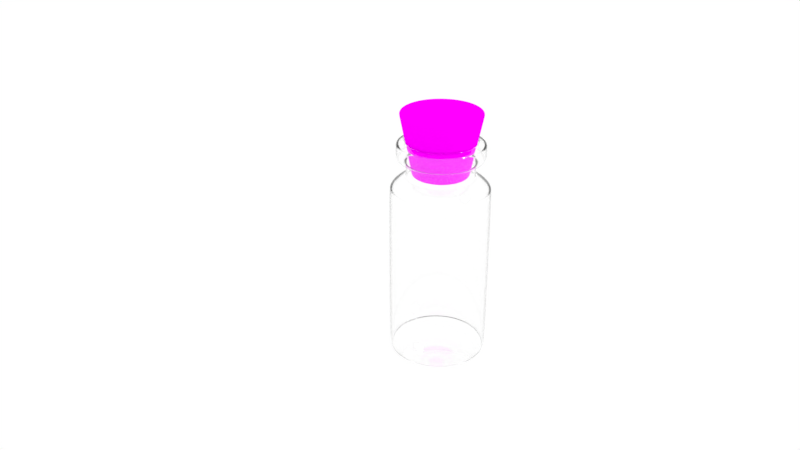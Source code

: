 # Source: glass_bottle_.blend  (saved by Blender 2.79.0; exported with 4.5.12 LTS)
import bpy
from mathutils import Matrix  # noqa: F401  (used for matrix-valued properties, if any)

bpy.ops.wm.read_factory_settings(use_empty=True)
scene = bpy.context.scene
scene.name = 'Scene'

# ---- collections
col_collection_1 = bpy.data.collections.new('Collection 1'); scene.collection.children.link(col_collection_1)

# ---- images (referenced by path relative to the original .blend; pixels are not part of the script)
import os
ASSET_DIR = os.environ.get("B2B_ASSET_DIR", "")  # directory of the original .blend (textures are referenced by path, not embedded)
HERE = os.path.dirname(os.path.abspath(__file__))  # packed textures are extracted next to this script under _unpacked/

def load_image(name, relpath, width, height, colorspace="sRGB"):
    """Load a texture the original file referenced (path relative to the .blend, or extracted next to this script)."""
    p = next((c for c in (os.path.join(HERE, relpath), os.path.join(ASSET_DIR, relpath)) if relpath and os.path.exists(c)), "")
    if p:
        img = bpy.data.images.load(p, check_existing=True)
        img.name = name
    else:  # same state as the original file: an image datablock whose file is absent (Cycles renders it pink)
        img = bpy.data.images.new(name, width, height)
        img.source = "FILE"
        img.filepath = "//" + (relpath or name)
    img.colorspace_settings.name = colorspace
    return img
img_cork_uv_c_png = load_image('cork_uv_c.png', '画像/cork_uv_c.png', 1024, 1024, 'sRGB')

# ---- materials (node trees are filled in below, after node groups)
mat_material_002 = bpy.data.materials.new('Material.002')
mat_material_002.alpha_threshold = 0.0
mat_material_002.roughness = 0.5
mat_material_001 = bpy.data.materials.new('Material.001')
mat_material_001.alpha_threshold = 0.0
mat_material_001.roughness = 0.5

# ---- material node trees
mat_material_002.use_nodes = True; mat_material_002.node_tree.nodes.clear()
_N = mat_material_002.node_tree.nodes; _L = mat_material_002.node_tree.links
n0 = _N.new('ShaderNodeOutputMaterial'); n0.name = 'Material Output'; n0.location = (300, 300)
n1 = _N.new('ShaderNodeBsdfDiffuse'); n1.name = 'Diffuse BSDF'; n1.location = (10, 300)
n2 = _N.new('ShaderNodeTexImage'); n2.name = 'Image Texture'; n2.location = (-180, 300)
n2.width = 140
n2.image = img_cork_uv_c_png
_L.new(n1.outputs[0], n0.inputs[0])
_L.new(n2.outputs[0], n1.inputs[0])
n0.is_active_output = True
mat_material_001.use_nodes = True; mat_material_001.node_tree.nodes.clear()
_N = mat_material_001.node_tree.nodes; _L = mat_material_001.node_tree.links
n0 = _N.new('ShaderNodeOutputMaterial'); n0.name = 'Material Output'; n0.location = (300, 300)
n1 = _N.new('ShaderNodeBsdfGlass'); n1.name = 'Glass BSDF'; n1.location = (-190, 200)
n1.inputs[2].default_value = 1.45
n2 = _N.new('ShaderNodeBsdfTransparent'); n2.name = 'Transparent BSDF'; n2.location = (-180, 100)
n3 = _N.new('ShaderNodeMixShader'); n3.name = 'Mix Shader'; n3.location = (116, 380)
n4 = _N.new('ShaderNodeLightPath'); n4.name = 'Light Path'; n4.location = (-180, 663)
_L.new(n3.outputs[0], n0.inputs[0])
_L.new(n1.outputs[0], n3.inputs[1])
_L.new(n2.outputs[0], n3.inputs[2])
_L.new(n4.outputs[1], n3.inputs[0])
n0.is_active_output = True

# ---- world
world_world = bpy.data.worlds.new('World'); scene.world = world_world
world_world.color = (1.0, 1.0, 1.0)
world_world.use_sun_shadow = False
world_world.sun_shadow_jitter_overblur = 0.0
world_world.cycles.sampling_method = 'MANUAL'

# ---- cameras
cam_camera = bpy.data.cameras.new('Camera')
cam_camera.clip_end = 100.0
cam_camera.lens = 35.0
cam_camera.sensor_width = 32.0
cam_camera.sensor_height = 18.0
cam_camera.ortho_scale = 7.314
cam_camera.dof.focus_distance = 0.0

# ---- lights
light_lamp = bpy.data.lights.new('Lamp', 'SUN')
light_lamp.transmission_factor = 0.0
light_lamp.cutoff_distance = 30.0
light_lamp.angle = 0.1993
light_lamp.energy = 1.0
light_lamp.shadow_buffer_clip_start = 1.001
light_lamp.shadow_soft_size = 0.1
light_lamp.shadow_cascade_max_distance = 1000.0

# ---- meshes
me_cylinder = bpy.data.meshes.new('Cylinder')
me_cylinder.from_pydata([(-5.726e-08, 0.4054, -0.6708), (-7.269e-08, 0.7296, 0.8854), (0.1551, 0.3745, -0.6708), (0.2792, 0.6741, 0.8854), (0.2867, 0.2867, -0.6708), (0.5159, 0.5159, 0.8854), (0.3745, 0.1551, -0.6708), (0.6741, 0.2792, 0.8854), (0.4054, -1.427e-08, -0.6708), (0.7296, -2.455e-08, 0.8854), (0.3745, -0.1551, -0.6708), (0.6741, -0.2792, 0.8854), (0.2867, -0.2867, -0.6708), (0.5159, -0.5159, 0.8854), (0.1551, -0.3745, -0.6708), (0.2792, -0.6741, 0.8854), (9.342e-08, -0.4054, -0.6708), (1.294e-07, -0.7296, 0.8854), (-0.1551, -0.3745, -0.6708), (-0.2792, -0.6741, 0.8854), (-0.2867, -0.2867, -0.6708), (-0.5159, -0.5159, 0.8854), (-0.3745, -0.1551, -0.6708), (-0.6741, -0.2792, 0.8854), (-0.4054, -3.006e-08, -0.6708), (-0.7296, -2.902e-08, 0.8854), (-0.3745, 0.1551, -0.6708), (-0.6741, 0.2792, 0.8854), (-0.2867, 0.2867, -0.6708), (-0.5159, 0.5159, 0.8854), (-0.1551, 0.3745, -0.6708), (-0.2792, 0.6741, 0.8854), (1.8e-07, -6.02e-08, -0.6708), (2.837e-08, 4.803e-07, 0.8854), (-1.652e-08, 0.6379, -0.6708), (-9.155e-09, 0.6926, -0.627), (0.265, 0.6399, -0.627), (0.2441, 0.5894, -0.6708), (0.3682, 0.8889, 0.8854), (0.3821, 0.9225, 0.8417), (-2.969e-08, 0.9985, 0.8417), (-3.725e-08, 0.9621, 0.8854), (0.4897, 0.4897, -0.627), (0.4511, 0.4511, -0.6708), (0.6803, 0.6803, 0.8854), (0.7061, 0.7061, 0.8417), (0.6399, 0.265, -0.627), (0.5894, 0.2441, -0.6708), (0.8889, 0.3682, 0.8854), (0.9225, 0.3821, 0.8417), (0.6926, -6.184e-09, -0.627), (0.6379, -7.316e-09, -0.6708), (0.9621, -1.583e-08, 0.8854), (0.9985, -1.389e-08, 0.8417), (0.6399, -0.265, -0.627), (0.5894, -0.2441, -0.6708), (0.8889, -0.3682, 0.8854), (0.9225, -0.3821, 0.8417), (0.4897, -0.4897, -0.627), (0.4511, -0.4511, -0.6708), (0.6803, -0.6803, 0.8854), (0.7061, -0.7061, 0.8417), (0.265, -0.6399, -0.627), (0.2441, -0.5894, -0.6708), (0.3682, -0.8889, 0.8854), (0.3821, -0.9225, 0.8417), (1.368e-07, -0.6926, -0.627), (1.286e-07, -0.6379, -0.6708), (1.735e-07, -0.9621, 0.8854), (1.808e-07, -0.9985, 0.8417), (-0.265, -0.6399, -0.627), (-0.2441, -0.5894, -0.6708), (-0.3682, -0.8889, 0.8854), (-0.3821, -0.9225, 0.8417), (-0.4897, -0.4897, -0.627), (-0.4511, -0.4511, -0.6708), (-0.6803, -0.6803, 0.8854), (-0.7061, -0.7061, 0.8417), (-0.6399, -0.265, -0.627), (-0.5894, -0.2441, -0.6708), (-0.8889, -0.3682, 0.8854), (-0.9225, -0.3821, 0.8417), (-0.6926, -9.069e-09, -0.627), (-0.6379, -1.228e-08, -0.6708), (-0.9621, -2.007e-08, 0.8854), (-0.9985, -1.805e-08, 0.8417), (-0.6399, 0.265, -0.627), (-0.5894, 0.2441, -0.6708), (-0.8889, 0.3682, 0.8854), (-0.9225, 0.3821, 0.8417), (-0.4897, 0.4897, -0.627), (-0.4511, 0.4511, -0.6708), (-0.6803, 0.6803, 0.8854), (-0.7061, 0.7061, 0.8417), (-0.265, 0.6399, -0.627), (-0.2441, 0.5894, -0.6708), (-0.3682, 0.8889, 0.8854), (-0.3821, 0.9225, 0.8417), (-9.791e-09, 0.7021, -0.5815), (0.2687, 0.6486, -0.5815), (-0.2687, 0.6486, -0.5815), (0.4964, 0.4964, -0.5815), (0.6486, 0.2687, -0.5815), (0.7021, -6.423e-09, -0.5815), (0.6486, -0.2687, -0.5815), (0.4964, -0.4964, -0.5815), (0.2687, -0.6486, -0.5815), (1.382e-07, -0.7021, -0.5815), (-0.2687, -0.6486, -0.5815), (-0.4964, -0.4964, -0.5815), (-0.6486, -0.2687, -0.5815), (-0.7021, -9.348e-09, -0.5815), (-0.6486, 0.2687, -0.5815), (-0.4964, 0.4964, -0.5815), (-2.895e-08, 0.9874, 0.7881), (-0.3779, 0.9122, 0.7881), (0.3779, 0.9122, 0.7881), (0.6982, 0.6982, 0.7881), (0.9122, 0.3779, 0.7881), (0.9874, -1.361e-08, 0.7881), (0.9122, -0.3779, 0.7881), (0.6982, -0.6982, 0.7881), (0.3779, -0.9122, 0.7881), (1.792e-07, -0.9874, 0.7881), (-0.3779, -0.9122, 0.7881), (-0.6982, -0.6982, 0.7881), (-0.9122, -0.3779, 0.7881), (-0.9874, -1.772e-08, 0.7881), (-0.9122, 0.3779, 0.7881), (-0.6982, 0.6982, 0.7881)], [], [(115, 97, 40, 114), (4, 2, 37, 43), (6, 4, 43, 47), (8, 6, 47, 51), (10, 8, 51, 55), (12, 10, 55, 59), (14, 12, 59, 63), (16, 14, 63, 67), (18, 16, 67, 71), (20, 18, 71, 75), (22, 20, 75, 79), (24, 22, 79, 83), (26, 24, 83, 87), (28, 26, 87, 91), (3, 33, 5), (30, 28, 91, 95), (0, 30, 95, 34), (0, 32, 30), (114, 40, 39, 116), (3, 5, 44, 38), (1, 3, 38, 41), (31, 1, 41, 96), (5, 7, 48, 44), (118, 49, 53, 119), (7, 9, 52, 48), (119, 53, 57, 120), (9, 11, 56, 52), (120, 57, 61, 121), (11, 13, 60, 56), (121, 61, 65, 122), (13, 15, 64, 60), (122, 65, 69, 123), (15, 17, 68, 64), (123, 69, 73, 124), (17, 19, 72, 68), (124, 73, 77, 125), (19, 21, 76, 72), (125, 77, 81, 126), (21, 23, 80, 76), (126, 81, 85, 127), (23, 25, 84, 80), (127, 85, 89, 128), (25, 27, 88, 84), (128, 89, 93, 129), (27, 29, 92, 88), (129, 93, 97, 115), (29, 31, 96, 92), (116, 39, 45, 117), (117, 45, 49, 118), (30, 32, 28), (32, 0, 2), (16, 32, 14), (2, 4, 32), (18, 32, 16), (32, 4, 6), (20, 32, 18), (22, 32, 20), (6, 8, 32), (24, 32, 22), (32, 10, 12), (26, 32, 24), (10, 32, 8), (28, 32, 26), (12, 14, 32), (17, 33, 19), (15, 33, 17), (31, 33, 1), (29, 33, 31), (13, 33, 15), (27, 33, 29), (11, 33, 13), (25, 33, 27), (9, 33, 11), (23, 33, 25), (7, 33, 9), (21, 33, 23), (5, 33, 7), (19, 33, 21), (33, 3, 1), (35, 36, 37, 34), (39, 40, 41, 38), (36, 42, 43, 37), (45, 39, 38, 44), (42, 46, 47, 43), (49, 45, 44, 48), (46, 50, 51, 47), (53, 49, 48, 52), (50, 54, 55, 51), (57, 53, 52, 56), (54, 58, 59, 55), (61, 57, 56, 60), (58, 62, 63, 59), (65, 61, 60, 64), (62, 66, 67, 63), (69, 65, 64, 68), (66, 70, 71, 67), (73, 69, 68, 72), (70, 74, 75, 71), (77, 73, 72, 76), (74, 78, 79, 75), (81, 77, 76, 80), (78, 82, 83, 79), (85, 81, 80, 84), (82, 86, 87, 83), (89, 85, 84, 88), (86, 90, 91, 87), (93, 89, 88, 92), (90, 94, 95, 91), (97, 93, 92, 96), (94, 35, 34, 95), (40, 97, 96, 41), (2, 0, 34, 37), (42, 101, 102, 46), (36, 99, 101, 42), (90, 113, 100, 94), (86, 112, 113, 90), (82, 111, 112, 86), (78, 110, 111, 82), (74, 109, 110, 78), (70, 108, 109, 74), (66, 107, 108, 70), (62, 106, 107, 66), (58, 105, 106, 62), (54, 104, 105, 58), (50, 103, 104, 54), (46, 102, 103, 50), (35, 98, 99, 36), (94, 100, 98, 35), (101, 117, 118, 102), (99, 116, 117, 101), (113, 129, 115, 100), (112, 128, 129, 113), (111, 127, 128, 112), (110, 126, 127, 111), (109, 125, 126, 110), (108, 124, 125, 109), (107, 123, 124, 108), (106, 122, 123, 107), (105, 121, 122, 106), (104, 120, 121, 105), (103, 119, 120, 104), (102, 118, 119, 103), (98, 114, 116, 99), (100, 115, 114, 98)])
_uv = me_cylinder.uv_layers.new(name='UVMap')
_uv.uv.foreach_set('vector', [0.9084, 0.4894, 0.9106, 0.5068, 0.7976, 0.5185, 0.7967, 0.501, 0.1619, 0.8339, 0.1437, 0.7912, 0.07512, 0.8045, 0.1038, 0.8716, 0.1955, 0.8666, 0.1619, 0.8339, 0.1038, 0.8716, 0.1567, 0.923, 0.2394, 0.8842, 0.1955, 0.8666, 0.1567, 0.923, 0.2258, 0.9509, 0.287, 0.8842, 0.2394, 0.8842, 0.2258, 0.9509, 0.3006, 0.9509, 0.3309, 0.8666, 0.287, 0.8842, 0.3006, 0.9509, 0.3697, 0.923, 0.3645, 0.8339, 0.3309, 0.8666, 0.3697, 0.923, 0.4226, 0.8716, 0.3827, 0.7912, 0.3645, 0.8339, 0.4226, 0.8716, 0.4513, 0.8045, 0.3827, 0.745, 0.3827, 0.7912, 0.4513, 0.8045, 0.4513, 0.7318, 0.3645, 0.7023, 0.3827, 0.745, 0.4513, 0.7318, 0.4226, 0.6646, 0.3309, 0.6697, 0.3645, 0.7023, 0.4226, 0.6646, 0.3697, 0.6132, 0.287, 0.652, 0.3309, 0.6697, 0.3697, 0.6132, 0.3006, 0.5854, 0.2394, 0.652, 0.287, 0.652, 0.3006, 0.5854, 0.2258, 0.5854, 0.1955, 0.6697, 0.2394, 0.652, 0.2258, 0.5854, 0.1567, 0.6132, 0.7678, 0.9196, 0.7367, 0.7678, 0.7056, 0.9196, 0.1619, 0.7023, 0.1955, 0.6697, 0.1567, 0.6132, 0.1038, 0.6646, 0.1437, 0.745, 0.1619, 0.7023, 0.1038, 0.6646, 0.07512, 0.7318, 0.1437, 0.745, 0.2632, 0.7681, 0.1619, 0.7023, 0.7967, 0.501, 0.7976, 0.5185, 0.6752, 0.5202, 0.6756, 0.5027, 0.7678, 0.9196, 0.7056, 0.9196, 0.6957, 0.968, 0.7777, 0.968, 0.8252, 0.8965, 0.7678, 0.9196, 0.7777, 0.968, 0.8534, 0.9375, 0.8692, 0.8538, 0.8252, 0.8965, 0.8534, 0.9375, 0.9114, 0.8812, 0.7056, 0.9196, 0.6482, 0.8965, 0.62, 0.9375, 0.6957, 0.968, 0.4557, 0.4774, 0.4579, 0.4944, 0.3428, 0.5058, 0.3419, 0.4887, 0.6482, 0.8965, 0.6043, 0.8538, 0.5621, 0.8812, 0.62, 0.9375, 0.3419, 0.4887, 0.3428, 0.5058, 0.218, 0.5075, 0.2185, 0.4904, 0.6043, 0.8538, 0.5805, 0.798, 0.5307, 0.8076, 0.5621, 0.8812, 0.2185, 0.4904, 0.218, 0.5075, 0.1026, 0.4993, 0.1043, 0.4822, 0.5805, 0.798, 0.5805, 0.7376, 0.5307, 0.7279, 0.5307, 0.8076, 0.1043, 0.4822, 0.1026, 0.4993, 0.01409, 0.4823, 0.01683, 0.4653, 0.5805, 0.7376, 0.6043, 0.6818, 0.5621, 0.6544, 0.5307, 0.7279, 0.9084, 0.4894, 0.9106, 0.5068, 0.7976, 0.5185, 0.7967, 0.501, 0.6043, 0.6818, 0.6482, 0.6391, 0.62, 0.5981, 0.5621, 0.6544, 0.7967, 0.501, 0.7976, 0.5185, 0.6752, 0.5202, 0.6756, 0.5027, 0.6482, 0.6391, 0.7056, 0.616, 0.6957, 0.5676, 0.62, 0.5981, 0.6756, 0.5027, 0.6752, 0.5202, 0.5619, 0.5118, 0.5636, 0.4944, 0.7056, 0.616, 0.7678, 0.616, 0.7777, 0.5676, 0.6957, 0.5676, 0.5636, 0.4944, 0.5619, 0.5118, 0.475, 0.4945, 0.4777, 0.4773, 0.7678, 0.616, 0.8252, 0.6391, 0.8534, 0.5981, 0.7777, 0.5676, 0.4562, 0.4772, 0.4585, 0.4942, 0.3433, 0.5058, 0.3424, 0.4886, 0.8252, 0.6391, 0.8692, 0.6818, 0.9114, 0.6544, 0.8534, 0.5981, 0.3424, 0.4886, 0.3433, 0.5058, 0.2185, 0.5077, 0.219, 0.4905, 0.8692, 0.6818, 0.8929, 0.7376, 0.9427, 0.7279, 0.9114, 0.6544, 0.219, 0.4905, 0.2185, 0.5077, 0.1031, 0.4995, 0.1048, 0.4824, 0.8929, 0.7376, 0.8929, 0.798, 0.9427, 0.8076, 0.9427, 0.7279, 0.9938, 0.4698, 0.9969, 0.487, 0.9106, 0.5068, 0.9084, 0.4894, 0.8929, 0.798, 0.8692, 0.8538, 0.9114, 0.8812, 0.9427, 0.8076, 0.6756, 0.5027, 0.6752, 0.5202, 0.5619, 0.5118, 0.5636, 0.4944, 0.5636, 0.4944, 0.5619, 0.5118, 0.475, 0.4945, 0.4777, 0.4773, 0.1619, 0.7023, 0.2632, 0.7681, 0.1955, 0.6697, 0.2632, 0.7681, 0.1437, 0.745, 0.1437, 0.7912, 0.3827, 0.7912, 0.2632, 0.7681, 0.3645, 0.8339, 0.1437, 0.7912, 0.1619, 0.8339, 0.2632, 0.7681, 0.3827, 0.745, 0.2632, 0.7681, 0.3827, 0.7912, 0.2632, 0.7681, 0.1619, 0.8339, 0.1955, 0.8666, 0.3645, 0.7023, 0.2632, 0.7681, 0.3827, 0.745, 0.3309, 0.6697, 0.2632, 0.7681, 0.3645, 0.7023, 0.1955, 0.8666, 0.2394, 0.8842, 0.2632, 0.7681, 0.287, 0.652, 0.2632, 0.7681, 0.3309, 0.6697, 0.2632, 0.7681, 0.287, 0.8842, 0.3309, 0.8666, 0.2394, 0.652, 0.2632, 0.7681, 0.287, 0.652, 0.287, 0.8842, 0.2632, 0.7681, 0.2394, 0.8842, 0.1955, 0.6697, 0.2632, 0.7681, 0.2394, 0.652, 0.3309, 0.8666, 0.3645, 0.8339, 0.2632, 0.7681, 0.6482, 0.6391, 0.7367, 0.7678, 0.7056, 0.616, 0.6043, 0.6818, 0.7367, 0.7678, 0.6482, 0.6391, 0.8692, 0.8538, 0.7367, 0.7678, 0.8252, 0.8965, 0.8929, 0.798, 0.7367, 0.7678, 0.8692, 0.8538, 0.5805, 0.7376, 0.7367, 0.7678, 0.6043, 0.6818, 0.8929, 0.7376, 0.7367, 0.7678, 0.8929, 0.798, 0.5805, 0.798, 0.7367, 0.7678, 0.5805, 0.7376, 0.8692, 0.6818, 0.7367, 0.7678, 0.8929, 0.7376, 0.6043, 0.8538, 0.7367, 0.7678, 0.5805, 0.798, 0.8252, 0.6391, 0.7367, 0.7678, 0.8692, 0.6818, 0.6482, 0.8965, 0.7367, 0.7678, 0.6043, 0.8538, 0.7678, 0.616, 0.7367, 0.7678, 0.8252, 0.6391, 0.7056, 0.9196, 0.7367, 0.7678, 0.6482, 0.8965, 0.7056, 0.616, 0.7367, 0.7678, 0.7678, 0.616, 0.7367, 0.7678, 0.7678, 0.9196, 0.8252, 0.8965, 0.05901, 0.7286, 0.05901, 0.8076, 0.07512, 0.8045, 0.07512, 0.7318, 0.7792, 0.9755, 0.8578, 0.9439, 0.8534, 0.9375, 0.7777, 0.968, 0.05901, 0.8076, 0.0901, 0.8805, 0.1038, 0.8716, 0.07512, 0.8045, 0.6942, 0.9755, 0.7792, 0.9755, 0.7777, 0.968, 0.6957, 0.968, 0.0901, 0.8805, 0.1475, 0.9363, 0.1567, 0.923, 0.1038, 0.8716, 0.6156, 0.9439, 0.6942, 0.9755, 0.6957, 0.968, 0.62, 0.9375, 0.1475, 0.9363, 0.2226, 0.9665, 0.2258, 0.9509, 0.1567, 0.923, 0.5555, 0.8855, 0.6156, 0.9439, 0.62, 0.9375, 0.5621, 0.8812, 0.2226, 0.9665, 0.3038, 0.9665, 0.3006, 0.9509, 0.2258, 0.9509, 0.5229, 0.8091, 0.5555, 0.8855, 0.5621, 0.8812, 0.5307, 0.8076, 0.3038, 0.9665, 0.3789, 0.9363, 0.3697, 0.923, 0.3006, 0.9509, 0.5229, 0.7264, 0.5229, 0.8091, 0.5307, 0.8076, 0.5307, 0.7279, 0.3789, 0.9363, 0.4363, 0.8805, 0.4226, 0.8716, 0.3697, 0.923, 0.5555, 0.6501, 0.5229, 0.7264, 0.5307, 0.7279, 0.5621, 0.6544, 0.4363, 0.8805, 0.4674, 0.8076, 0.4513, 0.8045, 0.4226, 0.8716, 0.6156, 0.5916, 0.5555, 0.6501, 0.5621, 0.6544, 0.62, 0.5981, 0.4674, 0.8076, 0.4674, 0.7286, 0.4513, 0.7318, 0.4513, 0.8045, 0.6942, 0.56, 0.6156, 0.5916, 0.62, 0.5981, 0.6957, 0.5676, 0.4674, 0.7286, 0.4363, 0.6557, 0.4226, 0.6646, 0.4513, 0.7318, 0.7792, 0.56, 0.6942, 0.56, 0.6957, 0.5676, 0.7777, 0.5676, 0.4363, 0.6557, 0.3789, 0.5999, 0.3697, 0.6132, 0.4226, 0.6646, 0.8578, 0.5916, 0.7792, 0.56, 0.7777, 0.5676, 0.8534, 0.5981, 0.3789, 0.5999, 0.3038, 0.5697, 0.3006, 0.5854, 0.3697, 0.6132, 0.918, 0.6501, 0.8578, 0.5916, 0.8534, 0.5981, 0.9114, 0.6544, 0.3038, 0.5697, 0.2226, 0.5697, 0.2258, 0.5854, 0.3006, 0.5854, 0.9505, 0.7264, 0.918, 0.6501, 0.9114, 0.6544, 0.9427, 0.7279, 0.2226, 0.5697, 0.1475, 0.5999, 0.1567, 0.6132, 0.2258, 0.5854, 0.9505, 0.8091, 0.9505, 0.7264, 0.9427, 0.7279, 0.9427, 0.8076, 0.1475, 0.5999, 0.0901, 0.6557, 0.1038, 0.6646, 0.1567, 0.6132, 0.918, 0.8855, 0.9505, 0.8091, 0.9427, 0.8076, 0.9114, 0.8812, 0.0901, 0.6557, 0.05901, 0.7286, 0.07512, 0.7318, 0.1038, 0.6646, 0.8578, 0.9439, 0.918, 0.8855, 0.9114, 0.8812, 0.8534, 0.9375, 0.1437, 0.7912, 0.1437, 0.745, 0.07512, 0.7318, 0.07512, 0.8045, 0.6084, 0.03402, 0.607, 0.04883, 0.5459, 0.03665, 0.5482, 0.02201, 0.687, 0.03987, 0.6866, 0.05475, 0.607, 0.04883, 0.6084, 0.03402, 0.9102, 0.01681, 0.9129, 0.03138, 0.8522, 0.04531, 0.8503, 0.03055, 0.2307, 0.03624, 0.2303, 0.05085, 0.1491, 0.04512, 0.1506, 0.03059, 0.3172, 0.03496, 0.318, 0.04955, 0.2303, 0.05085, 0.2307, 0.03624, 0.3971, 0.02693, 0.399, 0.04141, 0.318, 0.04955, 0.3172, 0.03496, 0.6084, 0.03402, 0.607, 0.04883, 0.5459, 0.03665, 0.5482, 0.02201, 0.687, 0.03987, 0.6866, 0.05475, 0.607, 0.04883, 0.6084, 0.03402, 0.7719, 0.03864, 0.7727, 0.05351, 0.6866, 0.05475, 0.687, 0.03987, 0.8503, 0.03055, 0.8522, 0.04531, 0.7727, 0.05351, 0.7719, 0.03864, 0.9102, 0.01681, 0.9129, 0.03138, 0.8522, 0.04531, 0.8503, 0.03055, 0.2307, 0.03614, 0.2303, 0.05075, 0.1491, 0.04493, 0.1506, 0.0304, 0.3172, 0.03496, 0.318, 0.04955, 0.2303, 0.05075, 0.2307, 0.03614, 0.3971, 0.02702, 0.399, 0.0415, 0.318, 0.04955, 0.3172, 0.03496, 0.7719, 0.03864, 0.7727, 0.05351, 0.6866, 0.05475, 0.687, 0.03987, 0.8503, 0.03055, 0.8522, 0.04531, 0.7727, 0.05351, 0.7719, 0.03864, 0.607, 0.04883, 0.5636, 0.4944, 0.4777, 0.4773, 0.5459, 0.03665, 0.6866, 0.05475, 0.6756, 0.5027, 0.5636, 0.4944, 0.607, 0.04883, 0.9129, 0.03138, 0.9938, 0.4698, 0.9084, 0.4894, 0.8522, 0.04531, 0.2303, 0.05085, 0.219, 0.4905, 0.1048, 0.4824, 0.1491, 0.04512, 0.318, 0.04955, 0.3424, 0.4886, 0.219, 0.4905, 0.2303, 0.05085, 0.399, 0.04141, 0.4562, 0.4772, 0.3424, 0.4886, 0.318, 0.04955, 0.607, 0.04883, 0.5636, 0.4944, 0.4777, 0.4773, 0.5459, 0.03665, 0.6866, 0.05475, 0.6756, 0.5027, 0.5636, 0.4944, 0.607, 0.04883, 0.7727, 0.05351, 0.7967, 0.501, 0.6756, 0.5027, 0.6866, 0.05475, 0.8522, 0.04531, 0.9084, 0.4894, 0.7967, 0.501, 0.7727, 0.05351, 0.9129, 0.03138, 0.9938, 0.4698, 0.9084, 0.4894, 0.8522, 0.04531, 0.2303, 0.05075, 0.2185, 0.4904, 0.1043, 0.4822, 0.1491, 0.04493, 0.318, 0.04955, 0.3419, 0.4887, 0.2185, 0.4904, 0.2303, 0.05075, 0.399, 0.0415, 0.4557, 0.4774, 0.3419, 0.4887, 0.318, 0.04955, 0.7727, 0.05351, 0.7967, 0.501, 0.6756, 0.5027, 0.6866, 0.05475, 0.8522, 0.04531, 0.9084, 0.4894, 0.7967, 0.501, 0.7727, 0.05351])
me_cylinder.materials.append(mat_material_002)
me_cylinder.use_remesh_preserve_volume = False
me_cylinder.use_remesh_preserve_attributes = False
me_cylinder.use_mirror_vertex_groups = False
me_cylinder.update()
me_circle = bpy.data.meshes.new('Circle')
me_circle.from_pydata([(-0.2111, 1.061, 0.06691), (-0.6013, 0.8999, 0.06691), (-0.8999, 0.6013, 0.06691), (-1.061, 0.2111, 0.06691), (-1.061, -0.2111, 0.06691), (-0.8999, -0.6013, 0.06691), (-0.6013, -0.8999, 0.06691), (-0.2111, -1.061, 0.06691), (0.2111, -1.061, 0.06691), (0.6013, -0.8999, 0.06691), (0.8999, -0.6013, 0.06691), (1.061, -0.2111, 0.06691), (1.061, 0.2111, 0.06691), (0.8999, 0.6013, 0.06691), (0.6013, 0.8999, 0.06691), (0.2111, 1.061, 0.06691), (-0.218, 1.096, 0.06691), (-0.6208, 0.9291, 0.06691), (-0.9291, 0.6208, 0.06691), (-1.096, 0.218, 0.06691), (-1.096, -0.218, 0.06691), (-0.9291, -0.6208, 0.06691), (-0.6208, -0.9291, 0.06691), (-0.218, -1.096, 0.06691), (0.218, -1.096, 0.06691), (0.6208, -0.9291, 0.06691), (0.9291, -0.6208, 0.06691), (1.096, -0.218, 0.06691), (1.096, 0.218, 0.06691), (0.9291, 0.6208, 0.06691), (0.6208, 0.9291, 0.06691), (0.218, 1.096, 0.06691), (-0.2163, 1.087, 0.1338), (-0.616, 0.9219, 0.1338), (-0.9219, 0.616, 0.1338), (-1.087, 0.2163, 0.1338), (-1.087, -0.2163, 0.1338), (-0.9219, -0.616, 0.1338), (-0.616, -0.9219, 0.1338), (-0.2163, -1.087, 0.1338), (0.2163, -1.087, 0.1338), (0.616, -0.9219, 0.1338), (0.9219, -0.616, 0.1338), (1.087, -0.2163, 0.1338), (1.087, 0.2163, 0.1338), (0.9219, 0.616, 0.1338), (0.616, 0.9219, 0.1338), (0.2163, 1.087, 0.1338), (-0.2233, 1.123, 0.1338), (-0.636, 0.9519, 0.1338), (-0.9519, 0.636, 0.1338), (-1.123, 0.2233, 0.1338), (-1.123, -0.2233, 0.1338), (-0.9519, -0.636, 0.1338), (-0.636, -0.9519, 0.1338), (-0.2233, -1.123, 0.1338), (0.2233, -1.123, 0.1338), (0.636, -0.9519, 0.1338), (0.9519, -0.636, 0.1338), (1.123, -0.2233, 0.1338), (1.123, 0.2233, 0.1338), (0.9519, 0.636, 0.1338), (0.636, 0.9519, 0.1338), (0.2233, 1.123, 0.1338), (-0.2163, 1.087, 3.988), (-0.616, 0.9219, 3.988), (-0.9219, 0.616, 3.988), (-1.087, 0.2163, 3.988), (-1.087, -0.2163, 3.988), (-0.9219, -0.616, 3.988), (-0.616, -0.9219, 3.988), (-0.2163, -1.087, 3.988), (0.2163, -1.087, 3.988), (0.616, -0.9219, 3.988), (0.9219, -0.616, 3.988), (1.087, -0.2163, 3.988), (1.087, 0.2163, 3.988), (0.9219, 0.616, 3.988), (0.616, 0.9219, 3.988), (0.2163, 1.087, 3.988), (-0.2233, 1.123, 3.988), (-0.636, 0.9519, 3.988), (-0.9519, 0.636, 3.988), (-1.123, 0.2233, 3.988), (-1.123, -0.2233, 3.988), (-0.9519, -0.636, 3.988), (-0.636, -0.9519, 3.988), (-0.2233, -1.123, 3.988), (0.2233, -1.123, 3.988), (0.636, -0.9519, 3.988), (0.9519, -0.636, 3.988), (1.123, -0.2233, 3.988), (1.123, 0.2233, 3.988), (0.9519, 0.636, 3.988), (0.636, 0.9519, 3.988), (0.2233, 1.123, 3.988), (-0.2122, 1.067, 4.076), (-0.6043, 0.9043, 4.076), (-0.9043, 0.6043, 4.076), (-1.067, 0.2122, 4.076), (-1.067, -0.2122, 4.076), (-0.9043, -0.6043, 4.076), (-0.6043, -0.9043, 4.076), (-0.2122, -1.067, 4.076), (0.2122, -1.067, 4.076), (0.6043, -0.9043, 4.076), (0.9043, -0.6043, 4.076), (1.067, -0.2122, 4.076), (1.067, 0.2122, 4.076), (0.9043, 0.6043, 4.076), (0.6043, 0.9043, 4.076), (0.2122, 1.067, 4.076), (-0.2191, 1.101, 4.076), (-0.6239, 0.9337, 4.076), (-0.9337, 0.6239, 4.076), (-1.101, 0.2191, 4.076), (-1.101, -0.2191, 4.076), (-0.9337, -0.6239, 4.076), (-0.6239, -0.9337, 4.076), (-0.2191, -1.101, 4.076), (0.2191, -1.101, 4.076), (0.6239, -0.9337, 4.076), (0.9337, -0.6239, 4.076), (1.101, -0.2191, 4.076), (1.101, 0.2191, 4.076), (0.9337, 0.6239, 4.076), (0.6239, 0.9337, 4.076), (0.2191, 1.101, 4.076), (-0.1522, 0.765, 4.311), (-0.4334, 0.6486, 4.311), (-0.6486, 0.4334, 4.311), (-0.765, 0.1522, 4.311), (-0.765, -0.1522, 4.311), (-0.6486, -0.4334, 4.311), (-0.4334, -0.6486, 4.311), (-0.1522, -0.765, 4.311), (0.1522, -0.765, 4.311), (0.4334, -0.6486, 4.311), (0.6486, -0.4334, 4.311), (0.765, -0.1522, 4.311), (0.765, 0.1522, 4.311), (0.6486, 0.4334, 4.311), (0.4334, 0.6486, 4.311), (0.1522, 0.765, 4.311), (-0.1571, 0.7899, 4.311), (-0.4475, 0.6697, 4.311), (-0.6697, 0.4475, 4.311), (-0.7899, 0.1571, 4.311), (-0.7899, -0.1571, 4.311), (-0.6697, -0.4475, 4.311), (-0.4475, -0.6697, 4.311), (-0.1571, -0.7899, 4.311), (0.1571, -0.7899, 4.311), (0.4475, -0.6697, 4.311), (0.6697, -0.4475, 4.311), (0.7899, -0.1571, 4.311), (0.7899, 0.1571, 4.311), (0.6697, 0.4475, 4.311), (0.4475, 0.6697, 4.311), (0.1571, 0.7899, 4.311), (-0.1453, 0.7306, 4.342), (-0.4139, 0.6194, 4.342), (-0.6194, 0.4139, 4.342), (-0.7306, 0.1453, 4.342), (-0.7306, -0.1453, 4.342), (-0.6194, -0.4139, 4.342), (-0.4139, -0.6194, 4.342), (-0.1453, -0.7306, 4.342), (0.1453, -0.7306, 4.342), (0.4139, -0.6194, 4.342), (0.6194, -0.4139, 4.342), (0.7306, -0.1453, 4.342), (0.7306, 0.1453, 4.342), (0.6194, 0.4139, 4.342), (0.4139, 0.6194, 4.342), (0.1453, 0.7306, 4.342), (-0.1501, 0.7544, 4.342), (-0.4273, 0.6395, 4.342), (-0.6395, 0.4273, 4.342), (-0.7544, 0.1501, 4.342), (-0.7544, -0.1501, 4.342), (-0.6395, -0.4273, 4.342), (-0.4273, -0.6395, 4.342), (-0.1501, -0.7544, 4.342), (0.1501, -0.7544, 4.342), (0.4273, -0.6395, 4.342), (0.6395, -0.4273, 4.342), (0.7544, -0.1501, 4.342), (0.7544, 0.1501, 4.342), (0.6395, 0.4273, 4.342), (0.4273, 0.6395, 4.342), (0.1501, 0.7544, 4.342), (-0.1453, 0.7306, 4.653), (-0.4139, 0.6194, 4.653), (-0.6194, 0.4139, 4.653), (-0.7306, 0.1453, 4.653), (-0.7306, -0.1453, 4.653), (-0.6194, -0.4139, 4.653), (-0.4139, -0.6194, 4.653), (-0.1453, -0.7306, 4.653), (0.1453, -0.7306, 4.653), (0.4139, -0.6194, 4.653), (0.6194, -0.4139, 4.653), (0.7306, -0.1453, 4.653), (0.7306, 0.1453, 4.653), (0.6194, 0.4139, 4.653), (0.4139, 0.6194, 4.653), (0.1453, 0.7306, 4.653), (-0.1501, 0.7544, 4.653), (-0.4273, 0.6395, 4.653), (-0.6395, 0.4273, 4.653), (-0.7544, 0.1501, 4.653), (-0.7544, -0.1501, 4.653), (-0.6395, -0.4273, 4.653), (-0.4273, -0.6395, 4.653), (-0.1501, -0.7544, 4.653), (0.1501, -0.7544, 4.653), (0.4273, -0.6395, 4.653), (0.6395, -0.4273, 4.653), (0.7544, -0.1501, 4.653), (0.7544, 0.1501, 4.653), (0.6395, 0.4273, 4.653), (0.4273, 0.6395, 4.653), (0.1501, 0.7544, 4.653), (-0.1531, 0.7697, 4.689), (-0.436, 0.6526, 4.689), (-0.6526, 0.436, 4.689), (-0.7697, 0.1531, 4.689), (-0.7697, -0.1531, 4.689), (-0.6526, -0.436, 4.689), (-0.436, -0.6526, 4.689), (-0.1531, -0.7697, 4.689), (0.1531, -0.7697, 4.689), (0.436, -0.6526, 4.689), (0.6526, -0.436, 4.689), (0.7697, -0.1531, 4.689), (0.7697, 0.1531, 4.689), (0.6526, 0.436, 4.689), (0.436, 0.6526, 4.689), (0.1531, 0.7697, 4.689), (-0.1581, 0.7948, 4.689), (-0.4502, 0.6738, 4.689), (-0.6738, 0.4502, 4.689), (-0.7948, 0.1581, 4.689), (-0.7948, -0.1581, 4.689), (-0.6738, -0.4502, 4.689), (-0.4502, -0.6738, 4.689), (-0.1581, -0.7948, 4.689), (0.1581, -0.7948, 4.689), (0.4502, -0.6738, 4.689), (0.6738, -0.4502, 4.689), (0.7948, -0.1581, 4.689), (0.7948, 0.1581, 4.689), (0.6738, 0.4502, 4.689), (0.4502, 0.6738, 4.689), (0.1581, 0.7948, 4.689), (-0.1539, 0.7736, 5.132), (-0.4382, 0.6558, 5.132), (-0.6558, 0.4382, 5.132), (-0.7736, 0.1539, 5.132), (-0.7736, -0.1539, 5.132), (-0.6558, -0.4382, 5.132), (-0.4382, -0.6558, 5.132), (-0.1539, -0.7736, 5.132), (0.1539, -0.7736, 5.132), (0.4382, -0.6558, 5.132), (0.6558, -0.4382, 5.132), (0.7736, -0.1539, 5.132), (0.7736, 0.1539, 5.132), (0.6558, 0.4382, 5.132), (0.4382, 0.6558, 5.132), (0.1539, 0.7736, 5.132), (-0.1589, 0.7987, 5.132), (-0.4524, 0.6771, 5.132), (-0.6771, 0.4524, 5.132), (-0.7987, 0.1589, 5.132), (-0.7987, -0.1589, 5.132), (-0.6771, -0.4524, 5.132), (-0.4524, -0.6771, 5.132), (-0.1589, -0.7987, 5.132), (0.1589, -0.7987, 5.132), (0.4524, -0.6771, 5.132), (0.6771, -0.4524, 5.132), (0.7987, -0.1589, 5.132), (0.7987, 0.1589, 5.132), (0.6771, 0.4524, 5.132), (0.4524, 0.6771, 5.132), (0.1589, 0.7987, 5.132), (-0.1886, 0.9481, 4.767), (-0.1844, 0.9272, 4.738), (-0.537, 0.8037, 4.767), (-0.5252, 0.7861, 4.738), (-0.8037, 0.537, 4.767), (-0.7861, 0.5252, 4.738), (-0.9481, 0.1886, 4.767), (-0.9272, 0.1844, 4.738), (-0.9481, -0.1886, 4.767), (-0.9272, -0.1844, 4.738), (-0.8037, -0.537, 4.767), (-0.7861, -0.5252, 4.738), (-0.537, -0.8037, 4.767), (-0.5252, -0.7861, 4.738), (-0.1886, -0.9481, 4.767), (-0.1844, -0.9272, 4.738), (0.1886, -0.9481, 4.767), (0.1844, -0.9272, 4.738), (0.537, -0.8037, 4.767), (0.5252, -0.7861, 4.738), (0.8037, -0.537, 4.767), (0.7861, -0.5252, 4.738), (0.9481, -0.1886, 4.767), (0.9272, -0.1844, 4.738), (0.9481, 0.1886, 4.767), (0.9272, 0.1844, 4.738), (0.8037, 0.537, 4.767), (0.7861, 0.5252, 4.738), (0.537, 0.8037, 4.767), (0.5252, 0.7861, 4.738), (0.1886, 0.9481, 4.767), (0.1844, 0.9272, 4.738), (-0.1906, 0.958, 4.738), (-0.1947, 0.9789, 4.767), (-0.5427, 0.8122, 4.738), (-0.5545, 0.8299, 4.767), (-0.8122, 0.5427, 4.738), (-0.8299, 0.5545, 4.767), (-0.958, 0.1906, 4.738), (-0.9789, 0.1947, 4.767), (-0.958, -0.1906, 4.738), (-0.9789, -0.1947, 4.767), (-0.8122, -0.5427, 4.738), (-0.8299, -0.5545, 4.767), (-0.5427, -0.8122, 4.738), (-0.5545, -0.8299, 4.767), (-0.1906, -0.958, 4.738), (-0.1947, -0.9789, 4.767), (0.1906, -0.958, 4.738), (0.1947, -0.9789, 4.767), (0.5427, -0.8122, 4.738), (0.5545, -0.8299, 4.767), (0.8122, -0.5427, 4.738), (0.8299, -0.5545, 4.767), (0.958, -0.1906, 4.738), (0.9789, -0.1947, 4.767), (0.958, 0.1906, 4.738), (0.9789, 0.1947, 4.767), (0.8122, 0.5427, 4.738), (0.8299, 0.5545, 4.767), (0.5427, 0.8122, 4.738), (0.5545, 0.8299, 4.767), (0.1906, 0.958, 4.738), (0.1947, 0.9789, 4.767), (-0.1844, 0.9273, 5.083), (-0.1886, 0.9481, 5.054), (-0.5253, 0.7861, 5.083), (-0.537, 0.8037, 5.054), (-0.7861, 0.5253, 5.083), (-0.8037, 0.537, 5.054), (-0.9273, 0.1844, 5.083), (-0.9481, 0.1886, 5.054), (-0.9273, -0.1844, 5.083), (-0.9481, -0.1886, 5.054), (-0.7861, -0.5253, 5.083), (-0.8037, -0.537, 5.054), (-0.5253, -0.7861, 5.083), (-0.537, -0.8037, 5.054), (-0.1844, -0.9273, 5.083), (-0.1886, -0.9481, 5.054), (0.1844, -0.9273, 5.083), (0.1886, -0.9481, 5.054), (0.5253, -0.7861, 5.083), (0.537, -0.8037, 5.054), (0.7861, -0.5253, 5.083), (0.8037, -0.537, 5.054), (0.9273, -0.1844, 5.083), (0.9481, -0.1886, 5.054), (0.9273, 0.1844, 5.083), (0.9481, 0.1886, 5.054), (0.7861, 0.5253, 5.083), (0.8037, 0.537, 5.054), (0.5253, 0.7861, 5.083), (0.537, 0.8037, 5.054), (0.1844, 0.9273, 5.083), (0.1886, 0.9481, 5.054), (-0.1947, 0.9789, 5.054), (-0.1906, 0.958, 5.083), (-0.5545, 0.8299, 5.054), (-0.5427, 0.8122, 5.083), (-0.8299, 0.5545, 5.054), (-0.8122, 0.5427, 5.083), (-0.9789, 0.1947, 5.054), (-0.958, 0.1906, 5.083), (-0.9789, -0.1947, 5.054), (-0.958, -0.1906, 5.083), (-0.8299, -0.5545, 5.054), (-0.8122, -0.5427, 5.083), (-0.5545, -0.8299, 5.054), (-0.5427, -0.8122, 5.083), (-0.1947, -0.9789, 5.054), (-0.1906, -0.958, 5.083), (0.1947, -0.9789, 5.054), (0.1906, -0.958, 5.083), (0.5545, -0.8299, 5.054), (0.5427, -0.8122, 5.083), (0.8299, -0.5545, 5.054), (0.8122, -0.5427, 5.083), (0.9789, -0.1947, 5.054), (0.958, -0.1906, 5.083), (0.9789, 0.1947, 5.054), (0.958, 0.1906, 5.083), (0.8299, 0.5545, 5.054), (0.8122, 0.5427, 5.083), (0.5545, 0.8299, 5.054), (0.5427, 0.8122, 5.083), (0.1947, 0.9789, 5.054), (0.1906, 0.958, 5.083), (-0.1793, 0.9016, 4.234), (-0.1976, 0.9932, 4.16), (-0.5107, 0.7643, 4.234), (-0.5626, 0.842, 4.16), (-0.7643, 0.5107, 4.234), (-0.842, 0.5626, 4.16), (-0.9016, 0.1793, 4.234), (-0.9932, 0.1976, 4.16), (-0.9016, -0.1793, 4.234), (-0.9932, -0.1976, 4.16), (-0.7643, -0.5107, 4.234), (-0.842, -0.5626, 4.16), (-0.5107, -0.7643, 4.234), (-0.5626, -0.842, 4.16), (-0.1793, -0.9016, 4.234), (-0.1976, -0.9932, 4.16), (0.1793, -0.9016, 4.234), (0.1976, -0.9932, 4.16), (0.5107, -0.7643, 4.234), (0.5626, -0.842, 4.16), (0.7643, -0.5107, 4.234), (0.842, -0.5626, 4.16), (0.9016, -0.1793, 4.234), (0.9932, -0.1976, 4.16), (0.9016, 0.1793, 4.234), (0.9932, 0.1976, 4.16), (0.7643, 0.5107, 4.234), (0.842, 0.5626, 4.16), (0.5107, 0.7643, 4.234), (0.5626, 0.842, 4.16), (0.1793, 0.9016, 4.234), (0.1976, 0.9932, 4.16), (-0.2039, 1.025, 4.16), (-0.1854, 0.9322, 4.234), (-0.5806, 0.8689, 4.16), (-0.528, 0.7903, 4.234), (-0.8689, 0.5806, 4.16), (-0.7903, 0.528, 4.234), (-1.025, 0.2039, 4.16), (-0.9322, 0.1854, 4.234), (-1.025, -0.2039, 4.16), (-0.9322, -0.1854, 4.234), (-0.8689, -0.5806, 4.16), (-0.7903, -0.528, 4.234), (-0.5806, -0.8689, 4.16), (-0.528, -0.7903, 4.234), (-0.2039, -1.025, 4.16), (-0.1854, -0.9322, 4.234), (0.2039, -1.025, 4.16), (0.1854, -0.9322, 4.234), (0.5806, -0.8689, 4.16), (0.528, -0.7903, 4.234), (0.8689, -0.5806, 4.16), (0.7903, -0.528, 4.234), (1.025, -0.2039, 4.16), (0.9322, -0.1854, 4.234), (1.025, 0.2039, 4.16), (0.9322, 0.1854, 4.234), (0.8689, 0.5806, 4.16), (0.7903, 0.528, 4.234), (0.5806, 0.8689, 4.16), (0.528, 0.7903, 4.234), (0.2039, 1.025, 4.16), (0.1854, 0.9322, 4.234), (-0.1971, 0.9907, 0.06691), (-0.5612, 0.8399, 0.06691), (-0.8399, 0.5612, 0.06691), (-0.9907, 0.1971, 0.06691), (-0.9907, -0.1971, 0.06691), (-0.8399, -0.5612, 0.06691), (-0.5612, -0.8399, 0.06691), (-0.1971, -0.9907, 0.06691), (0.1971, -0.9907, 0.06691), (0.5612, -0.8399, 0.06691), (0.8399, -0.5612, 0.06691), (0.9907, -0.1971, 0.06691), (0.9907, 0.1971, 0.06691), (0.8399, 0.5612, 0.06691), (0.5612, 0.8399, 0.06691), (0.1971, 0.9907, 0.06691), (-0.198, 0.9955, 0.1375), (-0.5639, 0.844, 0.1375), (-0.844, 0.5639, 0.1375), (-0.9955, 0.198, 0.1375), (-0.9955, -0.198, 0.1375), (-0.844, -0.5639, 0.1375), (-0.5639, -0.844, 0.1375), (-0.198, -0.9955, 0.1375), (0.198, -0.9955, 0.1375), (0.5639, -0.844, 0.1375), (0.844, -0.5639, 0.1375), (0.9955, -0.198, 0.1375), (0.9955, 0.198, 0.1375), (0.844, 0.5639, 0.1375), (0.5639, 0.844, 0.1375), (0.198, 0.9955, 0.1375), (-0.1492, 0.7502, 0.1599), (-0.425, 0.636, 0.1599), (-0.636, 0.425, 0.1599), (-0.7502, 0.1492, 0.1599), (-0.7502, -0.1492, 0.1599), (-0.636, -0.425, 0.1599), (-0.425, -0.636, 0.1599), (-0.1492, -0.7502, 0.1599), (0.1492, -0.7502, 0.1599), (0.425, -0.636, 0.1599), (0.636, -0.425, 0.1599), (0.7502, -0.1492, 0.1599), (0.7502, 0.1492, 0.1599), (0.636, 0.425, 0.1599), (0.425, 0.636, 0.1599), (0.1492, 0.7502, 0.1599), (-0.1541, 0.7746, 0.2134), (-0.4388, 0.6567, 0.2134), (-0.6567, 0.4388, 0.2134), (-0.7746, 0.1541, 0.2134), (-0.7746, -0.1541, 0.2134), (-0.6567, -0.4388, 0.2134), (-0.4388, -0.6567, 0.2134), (-0.1541, -0.7746, 0.2134), (0.1541, -0.7746, 0.2134), (0.4388, -0.6567, 0.2134), (0.6567, -0.4388, 0.2134), (0.7746, -0.1541, 0.2134), (0.7746, 0.1541, 0.2134), (0.6567, 0.4388, 0.2134), (0.4388, 0.6567, 0.2134), (0.1541, 0.7746, 0.2134), (-0.1073, 0.5392, 0.222), (-0.3054, 0.4571, 0.222), (-0.4571, 0.3054, 0.222), (-0.5392, 0.1073, 0.222), (-0.5392, -0.1073, 0.222), (-0.4571, -0.3054, 0.222), (-0.3054, -0.4571, 0.222), (-0.1073, -0.5392, 0.222), (0.1073, -0.5392, 0.222), (0.3054, -0.4571, 0.222), (0.4571, -0.3054, 0.222), (0.5392, -0.1073, 0.222), (0.5392, 0.1073, 0.222), (0.4571, 0.3054, 0.222), (0.3054, 0.4571, 0.222), (0.1073, 0.5392, 0.222), (-0.1107, 0.5568, 0.2604), (-0.3154, 0.472, 0.2604), (-0.472, 0.3154, 0.2604), (-0.5568, 0.1107, 0.2604), (-0.5568, -0.1107, 0.2604), (-0.472, -0.3154, 0.2604), (-0.3154, -0.472, 0.2604), (-0.1107, -0.5568, 0.2604), (0.1107, -0.5568, 0.2604), (0.3154, -0.472, 0.2604), (0.472, -0.3154, 0.2604), (0.5568, -0.1107, 0.2604), (0.5568, 0.1107, 0.2604), (0.472, 0.3154, 0.2604), (0.3154, 0.472, 0.2604), (0.1107, 0.5568, 0.2604), (-0.06712, 0.3374, 0.262), (-0.1911, 0.2861, 0.262), (-0.2861, 0.1911, 0.262), (-0.3374, 0.06712, 0.262), (-0.3374, -0.06712, 0.262), (-0.2861, -0.1911, 0.262), (-0.1911, -0.2861, 0.262), (-0.06712, -0.3374, 0.262), (0.06712, -0.3374, 0.262), (0.1911, -0.2861, 0.262), (0.2861, -0.1911, 0.262), (0.3374, -0.06712, 0.262), (0.3374, 0.06712, 0.262), (0.2861, 0.1911, 0.262), (0.1911, 0.2861, 0.262), (0.06712, 0.3374, 0.262), (-0.0693, 0.3484, 0.286), (-0.1974, 0.2954, 0.286), (-0.2954, 0.1974, 0.286), (-0.3484, 0.0693, 0.286), (-0.3484, -0.0693, 0.286), (-0.2954, -0.1974, 0.286), (-0.1974, -0.2954, 0.286), (-0.0693, -0.3484, 0.286), (0.0693, -0.3484, 0.286), (0.1974, -0.2954, 0.286), (0.2954, -0.1974, 0.286), (0.3484, -0.0693, 0.286), (0.3484, 0.0693, 0.286), (0.2954, 0.1974, 0.286), (0.1974, 0.2954, 0.286), (0.0693, 0.3484, 0.286), (-1.634e-07, 1.165e-06, 0.2945), (-1.639e-07, 1.013e-06, 0.2705)], [], [(58, 59, 91, 90), (0, 15, 47, 32), (28, 29, 61, 60), (27, 28, 60, 59), (26, 27, 59, 58), (25, 26, 58, 57), (24, 25, 57, 56), (23, 24, 56, 55), (7, 6, 38, 39), (6, 5, 37, 38), (93, 94, 126, 125), (80, 112, 127, 95), (12, 44, 45, 13), (11, 43, 44, 12), (10, 42, 43, 11), (57, 58, 90, 89), (56, 57, 89, 88), (8, 7, 39, 40), (59, 60, 92, 91), (60, 61, 93, 92), (63, 48, 80, 95), (61, 62, 94, 93), (48, 49, 81, 80), (35, 67, 68, 36), (46, 78, 79, 47), (33, 65, 66, 34), (5, 4, 36, 37), (34, 66, 67, 35), (158, 159, 191, 190), (4, 3, 35, 36), (32, 64, 65, 33), (45, 77, 78, 46), (18, 19, 51, 50), (32, 47, 79, 64), (44, 76, 77, 45), (31, 16, 48, 63), (17, 18, 50, 49), (30, 31, 63, 62), (43, 75, 76, 44), (16, 17, 49, 48), (29, 30, 62, 61), (90, 91, 123, 122), (92, 93, 125, 124), (10, 9, 41, 42), (91, 92, 124, 123), (9, 8, 40, 41), (80, 81, 113, 112), (19, 20, 52, 51), (94, 95, 127, 126), (81, 82, 114, 113), (20, 21, 53, 52), (66, 98, 99, 67), (21, 22, 54, 53), (67, 99, 100, 68), (22, 23, 55, 54), (68, 100, 101, 69), (40, 39, 71, 72), (38, 37, 69, 70), (41, 40, 72, 73), (39, 38, 70, 71), (42, 41, 73, 74), (146, 147, 179, 178), (64, 79, 111, 96), (37, 36, 68, 69), (65, 97, 98, 66), (78, 110, 111, 79), (51, 52, 84, 83), (64, 96, 97, 65), (77, 109, 110, 78), (50, 51, 83, 82), (77, 76, 108, 109), (144, 176, 191, 159), (49, 50, 82, 81), (62, 63, 95, 94), (76, 75, 107, 108), (129, 128, 160, 161), (142, 141, 173, 174), (43, 42, 74, 75), (145, 146, 178, 177), (52, 53, 85, 84), (82, 83, 115, 114), (53, 54, 86, 85), (83, 84, 116, 115), (54, 55, 87, 86), (84, 85, 117, 116), (55, 56, 88, 87), (70, 69, 101, 102), (73, 72, 104, 105), (71, 70, 102, 103), (74, 73, 105, 106), (72, 71, 103, 104), (75, 74, 106, 107), (118, 119, 462, 460), (2, 34, 35, 3), (117, 118, 460, 458), (1, 33, 34, 2), (116, 117, 458, 456), (0, 32, 33, 1), (13, 45, 46, 14), (115, 116, 456, 454), (112, 113, 450, 448), (114, 115, 454, 452), (85, 86, 118, 117), (147, 148, 180, 179), (86, 87, 119, 118), (148, 149, 181, 180), (87, 88, 120, 119), (149, 150, 182, 181), (88, 89, 121, 120), (150, 151, 183, 182), (89, 90, 122, 121), (151, 152, 184, 183), (138, 170, 171, 139), (152, 153, 185, 184), (171, 203, 204, 172), (137, 169, 170, 138), (172, 204, 205, 173), (119, 120, 464, 462), (436, 434, 137, 138), (461, 463, 151, 150), (434, 432, 136, 137), (459, 461, 150, 149), (463, 465, 152, 151), (104, 103, 431, 433), (457, 459, 149, 148), (430, 428, 134, 135), (455, 457, 148, 147), (428, 426, 133, 134), (453, 455, 147, 146), (426, 424, 132, 133), (451, 453, 146, 145), (477, 479, 159, 158), (14, 46, 47, 15), (465, 467, 153, 152), (467, 469, 154, 153), (107, 106, 437, 439), (120, 121, 466, 464), (108, 107, 439, 441), (121, 122, 468, 466), (109, 108, 441, 443), (122, 123, 470, 468), (110, 109, 443, 445), (449, 451, 145, 144), (127, 112, 448, 478), (123, 124, 472, 470), (111, 110, 445, 447), (98, 97, 419, 421), (155, 156, 188, 187), (136, 168, 169, 137), (170, 202, 203, 171), (135, 167, 168, 136), (185, 186, 218, 217), (134, 166, 167, 135), (184, 185, 217, 216), (133, 165, 166, 134), (183, 184, 216, 215), (132, 164, 165, 133), (182, 183, 215, 214), (179, 180, 212, 211), (181, 182, 214, 213), (131, 130, 162, 163), (160, 175, 207, 192), (180, 181, 213, 212), (130, 129, 161, 162), (143, 142, 174, 175), (469, 471, 155, 154), (471, 473, 156, 155), (124, 125, 474, 472), (418, 416, 128, 129), (125, 126, 476, 474), (126, 127, 478, 476), (113, 114, 452, 450), (473, 475, 157, 156), (479, 449, 144, 159), (422, 420, 130, 131), (475, 477, 158, 157), (424, 422, 131, 132), (176, 177, 209, 208), (189, 190, 222, 221), (267, 266, 282, 283), (128, 143, 175, 160), (141, 140, 172, 173), (169, 201, 202, 170), (139, 171, 172, 140), (168, 200, 201, 169), (154, 155, 187, 186), (167, 199, 200, 168), (153, 154, 186, 185), (166, 198, 199, 167), (216, 217, 249, 248), (213, 214, 246, 245), (215, 216, 248, 247), (212, 213, 245, 244), (214, 215, 247, 246), (132, 131, 163, 164), (217, 218, 250, 249), (156, 157, 189, 188), (192, 207, 239, 224), (218, 219, 251, 250), (157, 158, 190, 189), (144, 145, 177, 176), (203, 235, 236, 204), (175, 174, 206, 207), (162, 161, 193, 194), (204, 236, 237, 205), (163, 162, 194, 195), (205, 237, 238, 206), (192, 224, 225, 193), (164, 163, 195, 196), (209, 210, 242, 241), (222, 223, 255, 254), (268, 267, 283, 284), (161, 160, 192, 193), (174, 173, 205, 206), (202, 234, 235, 203), (191, 176, 208, 223), (188, 189, 221, 220), (201, 233, 234, 202), (187, 188, 220, 219), (200, 232, 233, 201), (186, 187, 219, 218), (199, 231, 232, 200), (266, 265, 281, 282), (199, 198, 230, 231), (265, 264, 280, 281), (166, 165, 197, 198), (264, 263, 279, 280), (165, 164, 196, 197), (219, 220, 252, 251), (190, 191, 223, 222), (177, 178, 210, 209), (220, 221, 253, 252), (178, 179, 211, 210), (223, 208, 240, 255), (221, 222, 254, 253), (208, 209, 241, 240), (196, 195, 227, 228), (207, 206, 238, 239), (194, 193, 225, 226), (197, 196, 228, 229), (195, 194, 226, 227), (198, 197, 229, 230), (325, 327, 390, 388), (255, 240, 320, 350), (376, 268, 269, 378), (323, 325, 388, 386), (349, 351, 414, 412), (376, 374, 267, 268), (321, 323, 386, 384), (253, 254, 348, 346), (374, 372, 266, 267), (252, 253, 346, 344), (372, 370, 265, 266), (251, 252, 344, 342), (370, 368, 264, 265), (250, 251, 342, 340), (368, 366, 263, 264), (249, 250, 340, 338), (366, 364, 262, 263), (269, 268, 284, 285), (210, 211, 243, 242), (256, 271, 287, 272), (270, 269, 285, 286), (257, 256, 272, 273), (211, 212, 244, 243), (271, 270, 286, 287), (258, 257, 273, 274), (261, 260, 276, 277), (259, 258, 274, 275), (262, 261, 277, 278), (260, 259, 275, 276), (263, 262, 278, 279), (327, 329, 392, 390), (352, 382, 271, 256), (378, 269, 270, 380), (294, 359, 361, 296), (352, 256, 257, 354), (347, 349, 412, 410), (294, 292, 357, 359), (288, 353, 355, 290), (345, 347, 410, 408), (351, 321, 384, 414), (290, 355, 357, 292), (316, 381, 383, 318), (343, 345, 408, 406), (288, 318, 383, 353), (314, 379, 381, 316), (341, 343, 406, 404), (312, 377, 379, 314), (339, 341, 404, 402), (310, 375, 377, 312), (337, 339, 402, 400), (240, 241, 322, 320), (254, 255, 350, 348), (241, 242, 324, 322), (229, 228, 297, 299), (385, 272, 287, 415), (242, 243, 326, 324), (230, 229, 299, 301), (243, 244, 328, 326), (231, 230, 301, 303), (244, 245, 330, 328), (232, 231, 303, 305), (245, 246, 332, 330), (233, 232, 305, 307), (333, 335, 398, 396), (306, 371, 373, 308), (393, 395, 277, 276), (421, 419, 418, 420), (447, 445, 444, 446), (391, 393, 276, 275), (417, 447, 446, 416), (445, 443, 442, 444), (419, 417, 416, 418), (389, 391, 275, 274), (385, 387, 273, 272), (443, 441, 440, 442), (387, 389, 274, 273), (413, 415, 287, 286), (441, 439, 438, 440), (411, 413, 286, 285), (439, 437, 436, 438), (409, 411, 285, 284), (437, 435, 434, 436), (380, 270, 271, 382), (354, 257, 258, 356), (329, 331, 394, 392), (356, 258, 259, 358), (331, 333, 396, 394), (358, 259, 260, 360), (246, 247, 334, 332), (360, 260, 261, 362), (247, 248, 336, 334), (364, 362, 261, 262), (248, 249, 338, 336), (335, 337, 400, 398), (308, 373, 375, 310), (289, 319, 318, 288), (291, 289, 288, 290), (293, 291, 290, 292), (295, 293, 292, 294), (297, 295, 294, 296), (299, 297, 296, 298), (301, 299, 298, 300), (303, 301, 300, 302), (305, 303, 302, 304), (307, 305, 304, 306), (309, 307, 306, 308), (311, 309, 308, 310), (313, 311, 310, 312), (315, 313, 312, 314), (317, 315, 314, 316), (319, 317, 316, 318), (423, 421, 420, 422), (395, 397, 278, 277), (425, 423, 422, 424), (397, 399, 279, 278), (427, 425, 424, 426), (399, 401, 280, 279), (429, 427, 426, 428), (401, 403, 281, 280), (431, 429, 428, 430), (403, 405, 282, 281), (433, 431, 430, 432), (405, 407, 283, 282), (435, 433, 432, 434), (407, 409, 284, 283), (321, 351, 350, 320), (323, 321, 320, 322), (325, 323, 322, 324), (327, 325, 324, 326), (329, 327, 326, 328), (331, 329, 328, 330), (333, 331, 330, 332), (335, 333, 332, 334), (337, 335, 334, 336), (339, 337, 336, 338), (341, 339, 338, 340), (343, 341, 340, 342), (345, 343, 342, 344), (347, 345, 344, 346), (349, 347, 346, 348), (351, 349, 348, 350), (353, 383, 382, 352), (355, 353, 352, 354), (357, 355, 354, 356), (359, 357, 356, 358), (361, 359, 358, 360), (363, 361, 360, 362), (365, 363, 362, 364), (367, 365, 364, 366), (369, 367, 366, 368), (371, 369, 368, 370), (373, 371, 370, 372), (375, 373, 372, 374), (377, 375, 374, 376), (379, 377, 376, 378), (381, 379, 378, 380), (383, 381, 380, 382), (385, 415, 414, 384), (387, 385, 384, 386), (389, 387, 386, 388), (391, 389, 388, 390), (393, 391, 390, 392), (395, 393, 392, 394), (397, 395, 394, 396), (399, 397, 396, 398), (401, 399, 398, 400), (403, 401, 400, 402), (405, 403, 402, 404), (407, 405, 404, 406), (409, 407, 406, 408), (411, 409, 408, 410), (413, 411, 410, 412), (415, 413, 412, 414), (224, 239, 319, 289), (224, 289, 291, 225), (225, 291, 293, 226), (226, 293, 295, 227), (228, 227, 295, 297), (298, 296, 361, 363), (300, 298, 363, 365), (302, 300, 365, 367), (304, 302, 367, 369), (306, 304, 369, 371), (234, 233, 307, 309), (235, 234, 309, 311), (235, 311, 313, 236), (236, 313, 315, 237), (237, 315, 317, 238), (238, 317, 319, 239), (449, 479, 478, 448), (451, 449, 448, 450), (453, 451, 450, 452), (455, 453, 452, 454), (457, 455, 454, 456), (459, 457, 456, 458), (461, 459, 458, 460), (463, 461, 460, 462), (465, 463, 462, 464), (467, 465, 464, 466), (469, 467, 466, 468), (471, 469, 468, 470), (473, 471, 470, 472), (475, 473, 472, 474), (477, 475, 474, 476), (479, 477, 476, 478), (416, 446, 143, 128), (97, 96, 417, 419), (420, 418, 129, 130), (99, 98, 421, 423), (100, 99, 423, 425), (101, 100, 425, 427), (102, 101, 427, 429), (103, 102, 429, 431), (432, 430, 135, 136), (105, 104, 433, 435), (106, 105, 435, 437), (438, 436, 138, 139), (440, 438, 139, 140), (442, 440, 140, 141), (444, 442, 141, 142), (446, 444, 142, 143), (96, 111, 447, 417), (14, 15, 495, 494), (1, 2, 482, 481), (29, 28, 508, 509), (15, 0, 480, 495), (2, 3, 483, 482), (30, 29, 509, 510), (17, 16, 496, 497), (3, 4, 484, 483), (31, 30, 510, 511), (18, 17, 497, 498), (4, 5, 485, 484), (16, 31, 511, 496), (19, 18, 498, 499), (5, 6, 486, 485), (20, 19, 499, 500), (6, 7, 487, 486), (21, 20, 500, 501), (7, 8, 488, 487), (22, 21, 501, 502), (8, 9, 489, 488), (23, 22, 502, 503), (9, 10, 490, 489), (24, 23, 503, 504), (10, 11, 491, 490), (25, 24, 504, 505), (11, 12, 492, 491), (26, 25, 505, 506), (12, 13, 493, 492), (27, 26, 506, 507), (13, 14, 494, 493), (0, 1, 481, 480), (28, 27, 507, 508), (488, 489, 521, 520), (503, 502, 534, 535), (489, 490, 522, 521), (504, 503, 535, 536), (490, 491, 523, 522), (505, 504, 536, 537), (491, 492, 524, 523), (506, 505, 537, 538), (492, 493, 525, 524), (507, 506, 538, 539), (493, 494, 526, 525), (480, 481, 513, 512), (508, 507, 539, 540), (494, 495, 527, 526), (481, 482, 514, 513), (509, 508, 540, 541), (495, 480, 512, 527), (482, 483, 515, 514), (510, 509, 541, 542), (497, 496, 528, 529), (483, 484, 516, 515), (511, 510, 542, 543), (498, 497, 529, 530), (484, 485, 517, 516), (496, 511, 543, 528), (499, 498, 530, 531), (485, 486, 518, 517), (500, 499, 531, 532), (486, 487, 519, 518), (501, 500, 532, 533), (487, 488, 520, 519), (502, 501, 533, 534), (523, 524, 556, 555), (538, 537, 569, 570), (524, 525, 557, 556), (539, 538, 570, 571), (525, 526, 558, 557), (512, 513, 545, 544), (540, 539, 571, 572), (526, 527, 559, 558), (513, 514, 546, 545), (541, 540, 572, 573), (527, 512, 544, 559), (514, 515, 547, 546), (542, 541, 573, 574), (529, 528, 560, 561), (515, 516, 548, 547), (543, 542, 574, 575), (530, 529, 561, 562), (516, 517, 549, 548), (528, 543, 575, 560), (531, 530, 562, 563), (517, 518, 550, 549), (532, 531, 563, 564), (518, 519, 551, 550), (533, 532, 564, 565), (519, 520, 552, 551), (534, 533, 565, 566), (520, 521, 553, 552), (535, 534, 566, 567), (521, 522, 554, 553), (536, 535, 567, 568), (522, 523, 555, 554), (537, 536, 568, 569), (558, 559, 591, 590), (545, 546, 578, 577), (573, 572, 604, 605), (559, 544, 576, 591), (546, 547, 579, 578), (574, 573, 605, 606), (561, 560, 592, 593), (547, 548, 580, 579), (575, 574, 606, 607), (562, 561, 593, 594), (548, 549, 581, 580), (560, 575, 607, 592), (563, 562, 594, 595), (549, 550, 582, 581), (564, 563, 595, 596), (550, 551, 583, 582), (565, 564, 596, 597), (551, 552, 584, 583), (566, 565, 597, 598), (552, 553, 585, 584), (567, 566, 598, 599), (553, 554, 586, 585), (568, 567, 599, 600), (554, 555, 587, 586), (569, 568, 600, 601), (555, 556, 588, 587), (570, 569, 601, 602), (556, 557, 589, 588), (571, 570, 602, 603), (557, 558, 590, 589), (544, 545, 577, 576), (572, 571, 603, 604), (593, 592, 608), (594, 608, 595), (608, 602, 601), (608, 594, 593), (599, 608, 600), (600, 608, 601), (597, 608, 598), (598, 608, 599), (595, 608, 596), (596, 608, 597), (608, 607, 606), (607, 608, 592), (577, 578, 609), (606, 605, 608), (605, 604, 608), (608, 604, 603), (603, 602, 608), (576, 609, 591), (591, 609, 590), (609, 583, 584), (585, 609, 584), (609, 576, 577), (590, 609, 589), (609, 582, 583), (609, 581, 582), (589, 609, 588), (609, 579, 580), (586, 609, 585), (587, 609, 586), (579, 609, 578), (588, 609, 587), (580, 581, 609)])
me_circle.materials.append(mat_material_001)
me_circle.use_remesh_preserve_volume = False
me_circle.use_remesh_preserve_attributes = False
me_circle.use_mirror_vertex_groups = False
me_circle.update()

# ---- curves / text
cu_beziercurve = bpy.data.curves.new('BezierCurve', 'CURVE')
cu_beziercurve.dimensions = '3D'
cu_beziercurve.use_path = True
cu_beziercurve.use_path_clamp = True
cu_beziercurve.bevel_resolution = 0
cu_beziercurve.fill_mode = 'HALF'

# ---- objects
ob_cylinder = bpy.data.objects.new('Cylinder', me_cylinder)
ob_circle = bpy.data.objects.new('Circle', me_circle)
ob_beziercurve = bpy.data.objects.new('BezierCurve', cu_beziercurve)
ob_lamp = bpy.data.objects.new('Lamp', light_lamp)
ob_camera = bpy.data.objects.new('Camera', cam_camera)

# ---- transforms, parenting, visibility, modifiers, constraints
ob_cylinder.location = (5.267, 12.71, 6.397)
ob_cylinder.rotation_euler = (3.763e-10, 3.84e-11, -0.2034)
ob_cylinder.scale = (1.127, 1.127, 1.127)
ob_cylinder.lineart.crease_threshold = 0.0
_m = ob_cylinder.modifiers.new('Subsurf', 'SUBSURF')
_m.uv_smooth = 'PRESERVE_CORNERS'
_m.levels = 4
_m.render_levels = 4
_m.show_only_control_edges = False
ob_circle.location = (5.272, 12.71, 0.3494)
ob_circle.scale = (1.218, 1.218, 1.218)
ob_circle.lineart.crease_threshold = 0.0
_m = ob_circle.modifiers.new('Subsurf', 'SUBSURF')
_m.uv_smooth = 'PRESERVE_CORNERS'
_m.levels = 4
_m.render_levels = 4
_m.show_only_control_edges = False
ob_beziercurve.location = (0.03186, 4.881, 6.637)
ob_beziercurve.lineart.crease_threshold = 0.0
ob_lamp.location = (4.076, 1.005, 5.904)
ob_lamp.rotation_euler = (0.6503, 0.05522, 1.866)
ob_lamp.lock_rotations_4d = False
ob_lamp.empty_display_type = 'ARROWS'
ob_lamp.color = (0.0, 0.0, 0.0, 0.0)
ob_lamp.lineart.crease_threshold = 0.0
ob_camera.location = (14.58, -6.355, 14.71)
ob_camera.rotation_euler = (1.109, -0.0, 0.5047)
ob_camera.scale = (33.04, 33.04, 33.04)
ob_camera.lock_rotations_4d = False
ob_camera.empty_display_type = 'ARROWS'
ob_camera.color = (0.0, 0.0, 0.0, 0.0)
ob_camera.display_type = 'WIRE'
ob_camera.lineart.crease_threshold = 0.0

# ---- collection membership
col_collection_1.objects.link(ob_cylinder)
col_collection_1.objects.link(ob_circle)
col_collection_1.objects.link(ob_beziercurve)
col_collection_1.objects.link(ob_lamp)
col_collection_1.objects.link(ob_camera)

# ---- scene / render settings (as saved in the file)
scene.camera = ob_camera
scene.frame_start = 1; scene.frame_end = 250; scene.frame_set(1)
scene.render.engine = 'CYCLES'
scene.render.resolution_percentage = 50
scene.render.dither_intensity = 0.0
scene.cycles.use_denoising = False
scene.cycles.samples = 128
scene.cycles.sampling_pattern = 'TABULATED_SOBOL'
scene.cycles.use_adaptive_sampling = False
scene.cycles.use_light_tree = False
scene.cycles.blur_glossy = 0.0
scene.cycles.sample_clamp_indirect = 0.0
scene.view_settings.view_transform = 'Standard'
bpy.context.view_layer.update()
